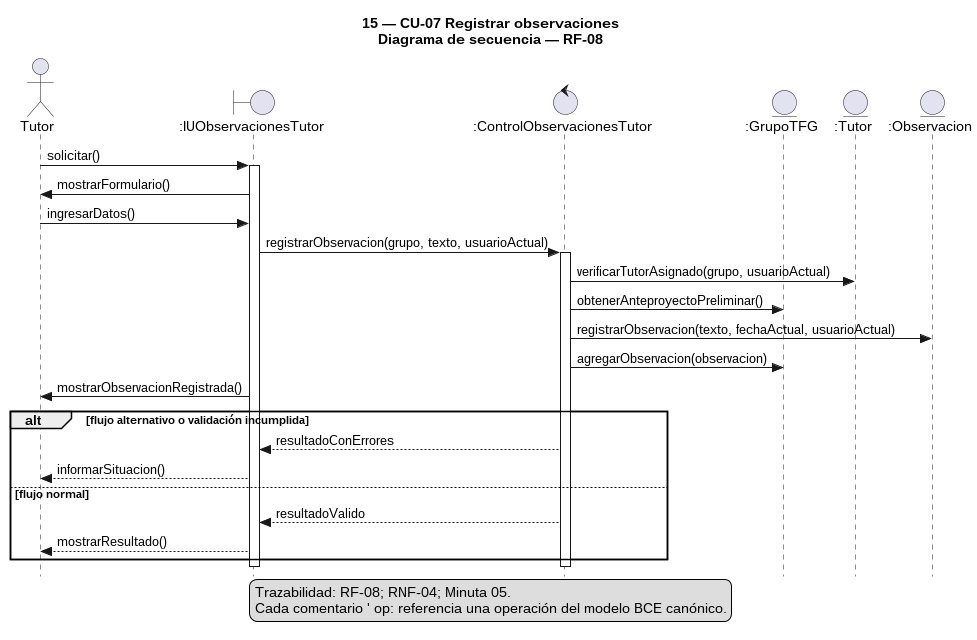

The diagram above was rendered by PlantUML. Its source (embedded in the PNG):
@startuml
!pragma layout smetana
skinparam style strictuml
skinparam shadowing false
title 15 — CU-07 Registrar observaciones\nDiagrama de secuencia — RF-08
actor "Tutor" as Tutor
boundary ":IUObservacionesTutor" as IU
control ":ControlObservacionesTutor" as Control
entity ":GrupoTFG" as Grupo
entity ":Tutor" as TutorEntidad
entity ":Observacion" as Observacion

Tutor -> IU : solicitar()
activate IU
IU -> Tutor : mostrarFormulario()
Tutor -> IU : ingresarDatos()
IU -> Control : registrarObservacion(grupo, texto, usuarioActual)
' op: :g11.cu07.control/registrar-observacion
activate Control
Control -> TutorEntidad : verificarTutorAsignado(grupo, usuarioActual)
' op: :g11.cu07.tutor/verificar-tutor-asignado
Control -> Grupo : obtenerAnteproyectoPreliminar()
' op: :g11.cu07.grupo/obtener-anteproyecto-preliminar
Control -> Observacion : registrarObservacion(texto, fechaActual, usuarioActual)
' op: :g11.cu07.observacion/registrar-observacion
Control -> Grupo : agregarObservacion(observacion)
' op: :g11.cu07.grupo/agregar-observacion
IU -> Tutor : mostrarObservacionRegistrada()
' op: :g11.cu07.iu/mostrar-observacion-registrada
alt flujo alternativo o validación incumplida
  Control --> IU : resultadoConErrores
  IU --> Tutor : informarSituacion()
else flujo normal
  Control --> IU : resultadoValido
  IU --> Tutor : mostrarResultado()
end
deactivate Control
deactivate IU
legend bottom
Trazabilidad: RF-08; RNF-04; Minuta 05.
Cada comentario ' op: referencia una operación del modelo BCE canónico.
endlegend
@enduml